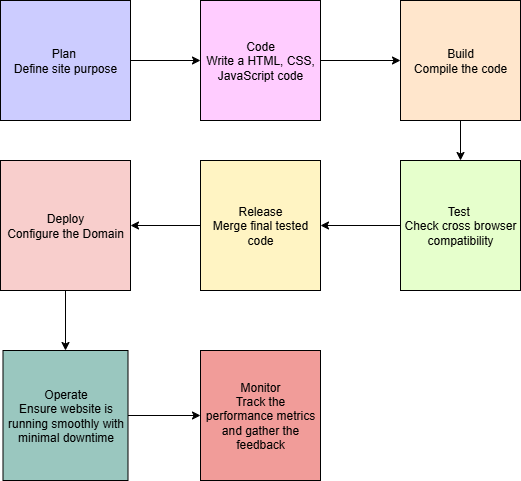

The diagram above was exported from draw.io. Its source (the exported page's mxGraphModel, read from the mxfile embedded in the PNG):
<mxGraphModel dx="1042" dy="562" grid="1" gridSize="10" guides="1" tooltips="1" connect="1" arrows="1" fold="1" page="1" pageScale="1" pageWidth="850" pageHeight="1100" math="0" shadow="0">
  <root>
    <mxCell id="0" />
    <mxCell id="1" parent="0" />
    <mxCell id="E0LclWqpKs8uUMvpBlmK-10" value="" style="edgeStyle=orthogonalEdgeStyle;rounded=0;orthogonalLoop=1;jettySize=auto;html=1;" edge="1" parent="1" source="E0LclWqpKs8uUMvpBlmK-1" target="E0LclWqpKs8uUMvpBlmK-2">
      <mxGeometry relative="1" as="geometry" />
    </mxCell>
    <mxCell id="E0LclWqpKs8uUMvpBlmK-1" value="Plan&amp;nbsp;&lt;div&gt;Define site purpose&lt;/div&gt;" style="rounded=0;whiteSpace=wrap;html=1;fillColor=#CCCCFF;" vertex="1" parent="1">
      <mxGeometry x="40" y="40" width="130" height="120" as="geometry" />
    </mxCell>
    <mxCell id="E0LclWqpKs8uUMvpBlmK-11" value="" style="edgeStyle=orthogonalEdgeStyle;rounded=0;orthogonalLoop=1;jettySize=auto;html=1;" edge="1" parent="1" source="E0LclWqpKs8uUMvpBlmK-2" target="E0LclWqpKs8uUMvpBlmK-3">
      <mxGeometry relative="1" as="geometry" />
    </mxCell>
    <mxCell id="E0LclWqpKs8uUMvpBlmK-2" value="Code&lt;div&gt;Write a HTML, CSS, JavaScript code&lt;/div&gt;" style="rounded=0;whiteSpace=wrap;html=1;fillColor=#FFCCFF;" vertex="1" parent="1">
      <mxGeometry x="240" y="40" width="120" height="120" as="geometry" />
    </mxCell>
    <mxCell id="E0LclWqpKs8uUMvpBlmK-12" value="" style="edgeStyle=orthogonalEdgeStyle;rounded=0;orthogonalLoop=1;jettySize=auto;html=1;" edge="1" parent="1" source="E0LclWqpKs8uUMvpBlmK-3" target="E0LclWqpKs8uUMvpBlmK-7">
      <mxGeometry relative="1" as="geometry" />
    </mxCell>
    <mxCell id="E0LclWqpKs8uUMvpBlmK-3" value="Build&lt;div&gt;Compile the code&lt;/div&gt;" style="rounded=0;whiteSpace=wrap;html=1;fillColor=#FFE6CC;" vertex="1" parent="1">
      <mxGeometry x="440" y="40" width="120" height="120" as="geometry" />
    </mxCell>
    <mxCell id="E0LclWqpKs8uUMvpBlmK-15" value="" style="edgeStyle=orthogonalEdgeStyle;rounded=0;orthogonalLoop=1;jettySize=auto;html=1;" edge="1" parent="1" source="E0LclWqpKs8uUMvpBlmK-5" target="E0LclWqpKs8uUMvpBlmK-8">
      <mxGeometry relative="1" as="geometry" />
    </mxCell>
    <mxCell id="E0LclWqpKs8uUMvpBlmK-5" value="Deploy&lt;div&gt;Configure the Domain&lt;/div&gt;" style="rounded=0;whiteSpace=wrap;html=1;fillColor=#F8CECC;" vertex="1" parent="1">
      <mxGeometry x="40" y="200" width="130" height="130" as="geometry" />
    </mxCell>
    <mxCell id="E0LclWqpKs8uUMvpBlmK-14" value="" style="edgeStyle=orthogonalEdgeStyle;rounded=0;orthogonalLoop=1;jettySize=auto;html=1;" edge="1" parent="1" source="E0LclWqpKs8uUMvpBlmK-6" target="E0LclWqpKs8uUMvpBlmK-5">
      <mxGeometry relative="1" as="geometry" />
    </mxCell>
    <mxCell id="E0LclWqpKs8uUMvpBlmK-6" value="Release&lt;div&gt;Merge final tested code&lt;/div&gt;" style="rounded=0;whiteSpace=wrap;html=1;fillColor=#FFF4C3;" vertex="1" parent="1">
      <mxGeometry x="240" y="200" width="120" height="130" as="geometry" />
    </mxCell>
    <mxCell id="E0LclWqpKs8uUMvpBlmK-13" value="" style="edgeStyle=orthogonalEdgeStyle;rounded=0;orthogonalLoop=1;jettySize=auto;html=1;" edge="1" parent="1" source="E0LclWqpKs8uUMvpBlmK-7" target="E0LclWqpKs8uUMvpBlmK-6">
      <mxGeometry relative="1" as="geometry" />
    </mxCell>
    <mxCell id="E0LclWqpKs8uUMvpBlmK-7" value="Test&amp;nbsp;&lt;div&gt;Check cross browser compatibility&lt;/div&gt;" style="rounded=0;whiteSpace=wrap;html=1;fillColor=#E6FFCC;" vertex="1" parent="1">
      <mxGeometry x="440" y="200" width="120" height="130" as="geometry" />
    </mxCell>
    <mxCell id="E0LclWqpKs8uUMvpBlmK-16" value="" style="edgeStyle=orthogonalEdgeStyle;rounded=0;orthogonalLoop=1;jettySize=auto;html=1;" edge="1" parent="1" source="E0LclWqpKs8uUMvpBlmK-8" target="E0LclWqpKs8uUMvpBlmK-9">
      <mxGeometry relative="1" as="geometry" />
    </mxCell>
    <mxCell id="E0LclWqpKs8uUMvpBlmK-8" value="Operate&lt;div&gt;Ensure website is running smoothly with minimal downtime&lt;/div&gt;" style="rounded=0;whiteSpace=wrap;html=1;fillColor=#9AC7BF;" vertex="1" parent="1">
      <mxGeometry x="42.5" y="390" width="125" height="130" as="geometry" />
    </mxCell>
    <mxCell id="E0LclWqpKs8uUMvpBlmK-9" value="Monitor&lt;div&gt;Track the performance metrics and gather the feedback&lt;/div&gt;" style="rounded=0;whiteSpace=wrap;html=1;fillColor=#F19C99;" vertex="1" parent="1">
      <mxGeometry x="240" y="390" width="120" height="130" as="geometry" />
    </mxCell>
  </root>
</mxGraphModel>